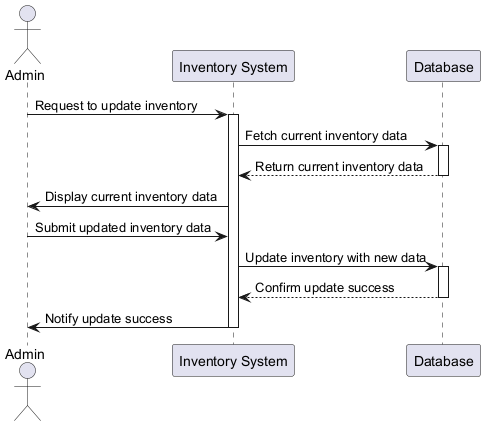

The diagram above was rendered by PlantUML. Its source (embedded in the PNG):
@startuml
actor Admin
participant "Inventory System" as Inventory
participant "Database" as DB

Admin -> Inventory : Request to update inventory
activate Inventory

Inventory -> DB : Fetch current inventory data
activate DB
DB --> Inventory : Return current inventory data
deactivate DB

Inventory -> Admin : Display current inventory data
Admin -> Inventory : Submit updated inventory data
Inventory -> DB : Update inventory with new data
activate DB
DB --> Inventory : Confirm update success
deactivate DB

Inventory -> Admin : Notify update success
deactivate Inventory
@enduml